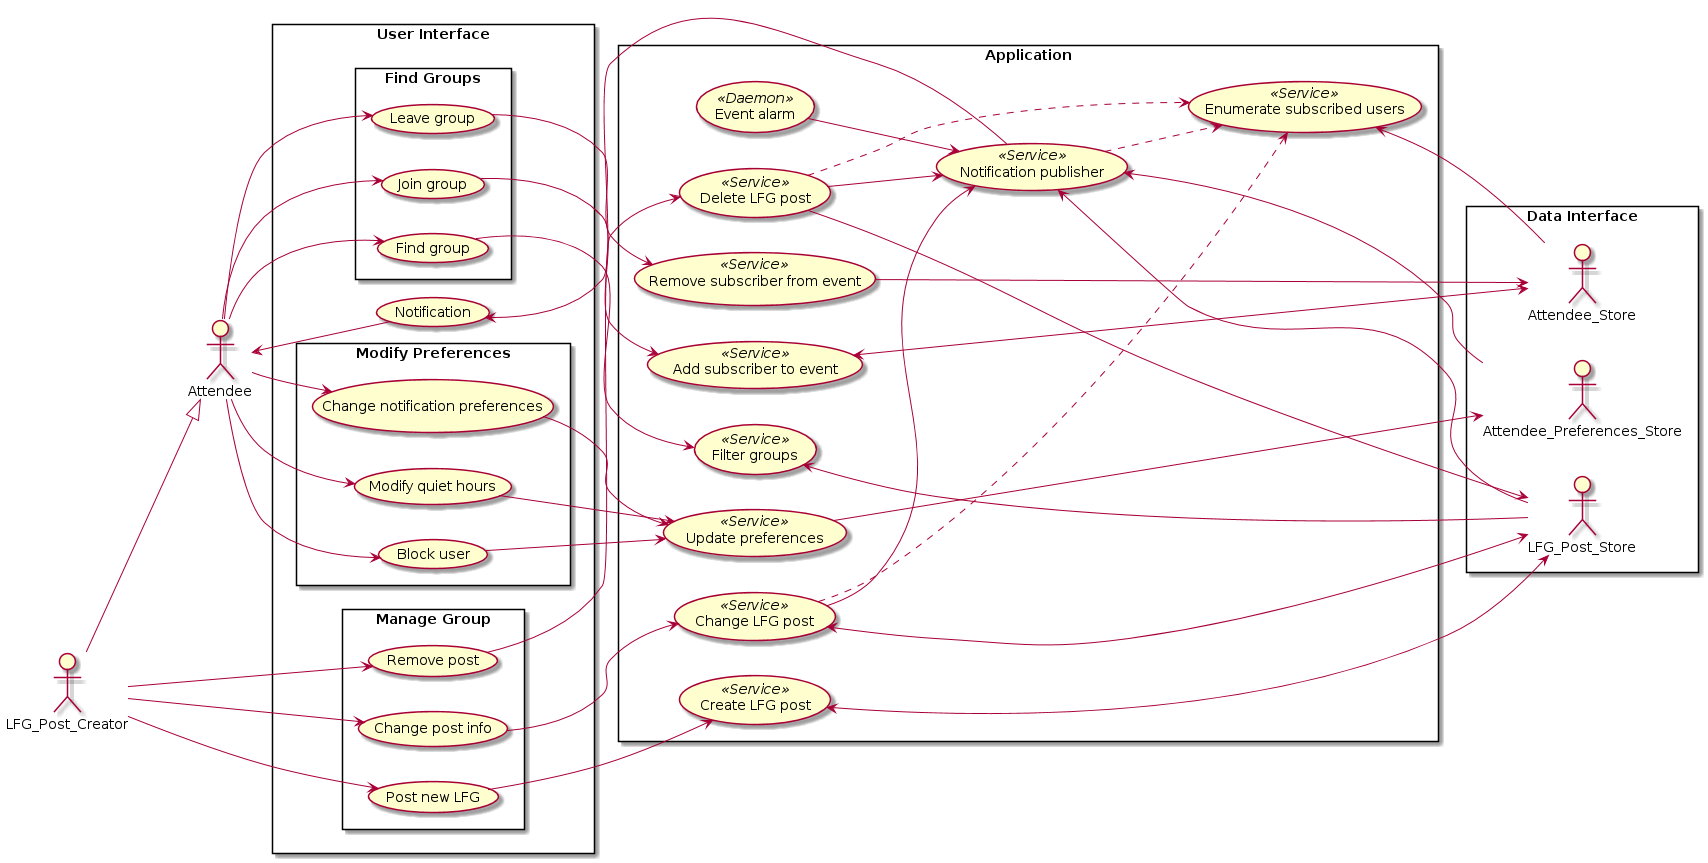

The diagram above was rendered by PlantUML. Its source (embedded in the PNG):
@startuml

left to right direction
skinparam packageStyle rectangle

actor Attendee
actor LFG_Post_Creator
LFG_Post_Creator -down-|> Attendee

rectangle "Data Interface" {
	actor Attendee_Store
	actor Attendee_Preferences_Store
	actor LFG_Post_Store
}


rectangle "User Interface" {
	rectangle "Find Groups" {
		Attendee --> (Find group)
		Attendee --> (Join group)
		Attendee --> (Leave group)
	}
	rectangle "Modify Preferences" {
		Attendee --> (Modify quiet hours)
		Attendee --> (Change notification preferences)
		Attendee --> (Block user)
	}

	(Notification) --> Attendee

	rectangle "Manage Group" {
		LFG_Post_Creator --> (Post new LFG)
		LFG_Post_Creator --> (Remove post)
		LFG_Post_Creator --> (Change post info)
	}
}
rectangle Application {
	(Filter groups) << Service >>
	(Find group) --> (Filter groups)
	(Filter groups) <-- LFG_Post_Store

	(Add subscriber to event) << Service >>
	(Join group) --> (Add subscriber to event)
	(Add subscriber to event) <-> Attendee_Store

	(Remove subscriber from event) << Service >>
	(Leave group) --> (Remove subscriber from event)
	(Remove subscriber from event) --> Attendee_Store

	(Modify quiet hours) --> (Update preferences)
	(Block user) --> (Update preferences)
	(Change notification preferences) -> (Update preferences)
	(Update preferences) << Service >>
	(Update preferences) --> Attendee_Preferences_Store

	(Notification publisher) << Service >>
	(Notification publisher) --> (Notification)
	(Notification publisher) <-- Attendee_Preferences_Store
	(Notification publisher) <-- LFG_Post_Store
	(Notification publisher) .>(Enumerate subscribed users)

	(Event alarm) << Daemon >>
	(Event alarm) --> (Notification publisher)

	(Enumerate subscribed users) << Service >>
	(Enumerate subscribed users) <-- Attendee_Store


	(Create LFG post) << Service >>
	(Post new LFG) --> (Create LFG post)
	(Create LFG post) <-> LFG_Post_Store

	(Delete LFG post) << Service >>
	(Remove post) --> (Delete LFG post)
	(Delete LFG post) --> LFG_Post_Store
	(Delete LFG post) .> (Enumerate subscribed users)
	(Delete LFG post) --> (Notification publisher)

	(Change LFG post) << Service >>
	(Change post info) --> (Change LFG post)
	(Change LFG post) <--> LFG_Post_Store
	(Change LFG post) .> (Enumerate subscribed users)
	(Change LFG post) --> (Notification publisher)
}

@enduml